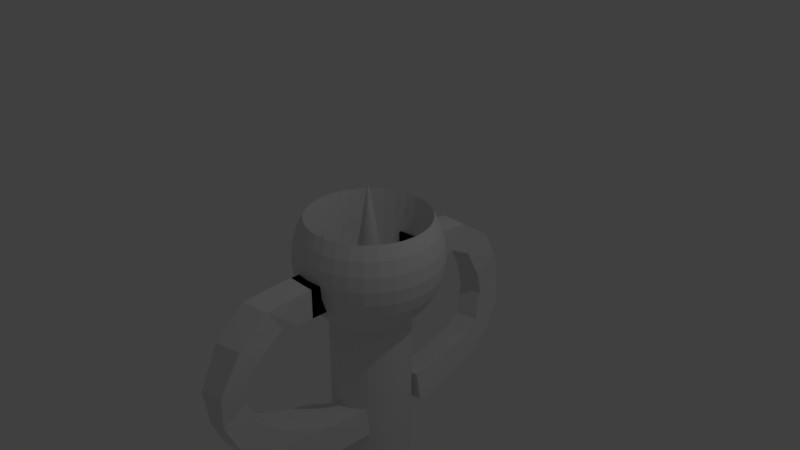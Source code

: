 # Source: trophy.blend  (saved by Blender 2.78.0; exported with 4.5.12 LTS)
import bpy
from mathutils import Matrix  # noqa: F401  (used for matrix-valued properties, if any)

bpy.ops.wm.read_factory_settings(use_empty=True)
scene = bpy.context.scene
scene.name = 'Scene'

# ---- collections
col_collection_1 = bpy.data.collections.new('Collection 1'); scene.collection.children.link(col_collection_1)

# ---- world
world_world = bpy.data.worlds.new('World'); scene.world = world_world
world_world.color = (0.05088, 0.05088, 0.05088)
world_world.use_sun_shadow = False
world_world.sun_shadow_jitter_overblur = 0.0
world_world.cycles.sampling_method = 'MANUAL'

# ---- cameras
cam_camera = bpy.data.cameras.new('Camera')
cam_camera.clip_end = 100.0
cam_camera.lens = 35.0
cam_camera.sensor_width = 32.0
cam_camera.sensor_height = 18.0
cam_camera.ortho_scale = 7.314
cam_camera.dof.focus_distance = 0.0
cam_camera.dof.aperture_fstop = 128.0

# ---- lights
light_lamp = bpy.data.lights.new('Lamp', 'POINT')
light_lamp.transmission_factor = 0.0
light_lamp.cutoff_distance = 30.0
light_lamp.energy = 100.0
light_lamp.shadow_buffer_clip_start = 1.001
light_lamp.shadow_soft_size = 0.1
light_lamp.shadow_maximum_resolution = 0.006
light_lamp.use_absolute_resolution = True

# ---- meshes
me_sphere = bpy.data.meshes.new('Sphere')
me_sphere.from_pydata([(0.03806, 0.1913, -0.1329), (0.07466, 0.3753, -0.1898), (0.1084, 0.5449, -0.2822), (0.1379, 0.6935, -0.4066), (0.1622, 0.8155, 0.5556), (0.1802, 0.9061, 0.3827), (0.1913, 0.9619, 0.1951), (0.1849, 0.9808, -0.009952), (0.1814, 0.963, -0.1949), (0.1709, 0.91, -0.3731), (0.1622, 0.8155, -0.5556), (0.1379, 0.6935, -0.7071), (0.1084, 0.5449, -3.415), (0.07466, 0.3753, -3.507), (0.03806, 0.1913, -0.9808), (0.07466, 0.1802, -0.1329), (0.1464, 0.3536, -0.1898), (0.2126, 0.5133, -0.2822), (0.2706, 0.6533, -0.4066), (0.3182, 0.7682, 0.5556), (0.3536, 0.8536, 0.3827), (0.3753, 0.9061, 0.1951), (0.3827, 0.9239, 7.55e-08), (0.3753, 0.9061, -0.1951), (0.3536, 0.8536, -0.3827), (0.3182, 0.7682, -0.5556), (0.2706, 0.6533, -0.7071), (0.2126, 0.5133, -3.415), (0.1464, 0.3536, -3.507), (0.07466, 0.1802, -0.9808), (0.1084, 0.1622, -0.1329), (0.2126, 0.3182, -0.1898), (0.3087, 0.4619, -0.2822), (0.3928, 0.5879, -0.4066), (0.4619, 0.6913, 0.5556), (0.5133, 0.7682, 0.3827), (0.5449, 0.8155, 0.1951), (0.5556, 0.8315, 7.55e-08), (0.5449, 0.8155, -0.1951), (0.5133, 0.7682, -0.3827), (0.4619, 0.6913, -0.5556), (0.3928, 0.5879, -0.7071), (0.3087, 0.4619, -3.415), (0.2126, 0.3182, -3.507), (0.1084, 0.1622, -0.9808), (0.1379, 0.1379, -0.1329), (0.2706, 0.2706, -0.1898), (0.3928, 0.3928, -0.2822), (0.5, 0.5, -0.4066), (0.5879, 0.5879, 0.5556), (0.6533, 0.6533, 0.3827), (0.6935, 0.6935, 0.1951), (0.7071, 0.7071, 7.55e-08), (0.6935, 0.6935, -0.1951), (0.6533, 0.6533, -0.3827), (0.5879, 0.5879, -0.5556), (0.5, 0.5, -0.7071), (0.3928, 0.3928, -3.415), (0.2706, 0.2706, -3.507), (0.1379, 0.1379, -0.9808), (0.1622, 0.1084, -0.1329), (0.3182, 0.2126, -0.1898), (0.4619, 0.3087, -0.2822), (0.5879, 0.3928, -0.4066), (0.6913, 0.4619, 0.5556), (0.7682, 0.5133, 0.3827), (0.8155, 0.5449, 0.1951), (0.8315, 0.5556, 7.55e-08), (0.8155, 0.5449, -0.1951), (0.7682, 0.5133, -0.3827), (0.6913, 0.4619, -0.5556), (0.5879, 0.3928, -0.7071), (0.4619, 0.3087, -3.415), (0.3182, 0.2126, -3.507), (0.1622, 0.1084, -0.9808), (0.1802, 0.07466, -0.1329), (0.3536, 0.1464, -0.1898), (0.5133, 0.2126, -0.2822), (0.6533, 0.2706, -0.4066), (0.7682, 0.3182, 0.5556), (0.8536, 0.3536, 0.3827), (0.9061, 0.3753, 0.1951), (0.9239, 0.3827, 7.55e-08), (0.9061, 0.3753, -0.1951), (0.8536, 0.3536, -0.3827), (0.7682, 0.3182, -0.5556), (0.6533, 0.2706, -0.7071), (0.5133, 0.2126, -3.415), (0.3536, 0.1464, -3.507), (0.1802, 0.07466, -0.9808), (0.1913, 0.03806, -0.1329), (0.3753, 0.07466, -0.1898), (0.5449, 0.1084, -0.2822), (0.6935, 0.1379, -0.4066), (0.8155, 0.1622, 0.5556), (0.9061, 0.1802, 0.3827), (0.9619, 0.1913, 0.1951), (0.9808, 0.1951, 7.55e-08), (0.9619, 0.1913, -0.1951), (0.9061, 0.1802, -0.3827), (0.8155, 0.1622, -0.5556), (0.6935, 0.1379, -0.7071), (0.5449, 0.1084, -3.415), (0.3753, 0.07466, -3.507), (0.1913, 0.03806, -0.9808), (0.1951, -3.266e-07, -0.1329), (0.3827, -3.192e-07, -0.1898), (0.5556, -3.117e-07, -0.2822), (0.7071, -3.192e-07, -0.4066), (0.8315, -3.341e-07, 0.5556), (0.9239, -2.745e-07, 0.3827), (0.9808, -3.937e-07, 0.1951), (1.0, -3.788e-07, 7.55e-08), (0.9808, -3.937e-07, -0.1951), (0.9239, -2.298e-07, -0.3827), (0.8315, -3.341e-07, -0.5556), (0.7071, -3.192e-07, -0.7071), (0.5556, -3.415e-07, -3.415), (0.3827, -3.043e-07, -3.507), (0.1951, -3.08e-07, -0.9808), (0.1913, -0.03806, -0.1329), (0.3753, -0.07466, -0.1898), (0.5449, -0.1084, -0.2822), (0.6935, -0.138, -0.4066), (0.8155, -0.1622, 0.5556), (0.9061, -0.1802, 0.3827), (0.9619, -0.1913, 0.1951), (0.9808, -0.1951, 7.55e-08), (0.9619, -0.1913, -0.1951), (0.9061, -0.1802, -0.3827), (0.8155, -0.1622, -0.5556), (0.6935, -0.138, -0.7071), (0.5449, -0.1084, -3.415), (0.3753, -0.07466, -3.507), (0.1913, -0.03806, -0.9808), (0.1802, -0.07466, -0.1329), (0.3536, -0.1464, -0.1898), (0.5133, -0.2126, -0.2822), (0.6533, -0.2706, -0.4066), (0.7682, -0.3182, 0.5556), (0.8536, -0.3536, 0.3827), (0.9061, -0.3753, 0.1951), (0.9239, -0.3827, 7.55e-08), (0.9061, -0.3753, -0.1951), (0.8536, -0.3536, -0.3827), (0.7682, -0.3182, -0.5556), (0.6533, -0.2706, -0.7071), (0.5133, -0.2126, -3.415), (0.3536, -0.1464, -3.507), (0.1802, -0.07466, -0.9808), (0.1622, -0.1084, -0.1329), (0.3182, -0.2126, -0.1898), (0.4619, -0.3087, -0.2822), (0.5879, -0.3928, -0.4066), (0.6913, -0.4619, 0.5556), (0.7682, -0.5133, 0.3827), (0.8155, -0.5449, 0.1951), (0.8315, -0.5556, 7.55e-08), (0.8155, -0.5449, -0.1951), (0.7682, -0.5133, -0.3827), (0.6913, -0.4619, -0.5556), (0.5879, -0.3928, -0.7071), (0.4619, -0.3087, -3.415), (0.3182, -0.2126, -3.507), (0.1622, -0.1084, -0.9808), (0.1379, -0.138, -0.1329), (0.2706, -0.2706, -0.1898), (0.3928, -0.3928, -0.2822), (0.5, -0.5, -0.4066), (0.5879, -0.5879, 0.5556), (0.6533, -0.6533, 0.3827), (0.6935, -0.6935, 0.1951), (0.7071, -0.7071, 7.55e-08), (0.6935, -0.6935, -0.1951), (0.6533, -0.6533, -0.3827), (0.5879, -0.5879, -0.5556), (0.5, -0.5, -0.7071), (0.3928, -0.3928, -3.415), (0.2706, -0.2706, -3.507), (0.1379, -0.138, -0.9808), (0.1084, -0.1622, -0.1329), (0.2126, -0.3182, -0.1898), (0.3087, -0.4619, -0.2822), (0.3928, -0.5879, -0.4066), (0.4619, -0.6913, 0.5556), (0.5133, -0.7682, 0.3827), (0.5449, -0.8155, 0.1951), (0.5556, -0.8315, 7.55e-08), (0.5449, -0.8155, -0.1951), (0.5133, -0.7682, -0.3827), (0.4619, -0.6913, -0.5556), (0.3928, -0.5879, -0.7071), (0.3087, -0.4619, -3.415), (0.2126, -0.3182, -3.507), (0.1084, -0.1622, -0.9808), (0.07466, -0.1802, -0.1329), (0.1464, -0.3536, -0.1898), (0.2126, -0.5133, -0.2822), (0.2706, -0.6533, -0.4066), (0.3182, -0.7682, 0.5556), (0.3536, -0.8536, 0.3827), (0.3753, -0.9061, 0.1951), (0.3827, -0.9239, 7.55e-08), (0.3753, -0.9061, -0.1951), (0.3536, -0.8536, -0.3827), (0.3182, -0.7682, -0.5556), (0.2706, -0.6533, -0.7071), (0.2126, -0.5133, -3.415), (0.1464, -0.3536, -3.507), (0.07466, -0.1802, -0.9808), (0.03806, -0.1913, -0.1329), (0.07466, -0.3753, -0.1898), (0.1084, -0.5449, -0.2822), (0.1379, -0.6935, -0.4066), (0.1622, -0.8155, 0.5556), (0.1802, -0.9061, 0.3827), (0.1913, -0.9619, 0.1951), (0.1951, -0.9808, 7.55e-08), (0.1913, -0.9619, -0.1951), (0.1802, -0.9061, -0.3827), (0.1622, -0.8155, -0.5556), (0.1379, -0.6935, -0.7071), (0.1084, -0.5449, -3.415), (0.07466, -0.3753, -3.507), (0.03806, -0.1913, -0.9808), (-7.212e-09, -0.1951, -0.1329), (4.122e-08, -0.3827, -0.1898), (2.632e-08, -0.5556, -0.2822), (-2.584e-08, -0.7071, -0.4066), (-8.544e-08, -0.8315, 0.5556), (6.357e-08, -0.9239, 0.3827), (-8.544e-08, -0.9808, 0.1951), (-1.003e-07, -1.0, 7.55e-08), (-8.544e-08, -0.9808, -0.1951), (6.357e-08, -0.9239, -0.3827), (-8.544e-08, -0.8315, -0.5556), (-2.584e-08, -0.7071, -0.7071), (-1.094e-08, -0.5556, -3.415), (3.964e-09, -0.3827, -3.507), (3.964e-09, -0.1951, -0.9808), (-0.03806, -0.1913, -0.1329), (-0.07466, -0.3753, -0.1898), (-0.1084, -0.5449, -0.2822), (-0.1379, -0.6935, -0.4066), (-0.1622, -0.8155, 0.5556), (-0.1802, -0.9061, 0.3827), (-0.1913, -0.9619, 0.1951), (-0.1951, -0.9808, 7.55e-08), (-0.1913, -0.9619, -0.1951), (-0.1802, -0.9061, -0.3827), (-0.1622, -0.8155, -0.5556), (-0.1379, -0.6935, -0.7071), (-0.1084, -0.5449, -3.415), (-0.07466, -0.3753, -3.507), (-0.03806, -0.1913, -0.9808), (-0.07466, -0.1802, -0.1329), (-0.1464, -0.3536, -0.1898), (-0.2126, -0.5133, -0.2822), (-0.2706, -0.6533, -0.4066), (-0.3182, -0.7682, 0.5556), (-0.3536, -0.8536, 0.3827), (-0.3753, -0.9061, 0.1951), (-0.3827, -0.9239, 7.55e-08), (-0.3753, -0.9061, -0.1951), (-0.3536, -0.8536, -0.3827), (-0.3182, -0.7682, -0.5556), (-0.2706, -0.6533, -0.7071), (-0.2126, -0.5133, -3.415), (-0.1464, -0.3536, -3.507), (-0.07466, -0.1802, -0.9808), (-0.1084, -0.1622, -0.1329), (-0.2126, -0.3182, -0.1898), (-0.3087, -0.4619, -0.2822), (-0.3928, -0.5879, -0.4066), (-0.4619, -0.6913, 0.5556), (-0.5133, -0.7682, 0.3827), (-0.5449, -0.8155, 0.1951), (-0.5556, -0.8315, 7.55e-08), (-0.5449, -0.8155, -0.1951), (-0.5133, -0.7682, -0.3827), (-0.4619, -0.6913, -0.5556), (-0.3928, -0.5879, -0.7071), (-0.3087, -0.4619, -3.415), (-0.2126, -0.3182, -3.507), (-0.1084, -0.1622, -0.9808), (-0.1379, -0.138, -0.1329), (-0.2706, -0.2706, -0.1898), (-0.3928, -0.3928, -0.2822), (-0.5, -0.5, -0.4066), (-0.5879, -0.5879, 0.5556), (-0.6533, -0.6533, 0.3827), (-0.6935, -0.6935, 0.1951), (-0.7071, -0.7071, 7.55e-08), (-0.6935, -0.6935, -0.1951), (-0.6533, -0.6533, -0.3827), (-0.5879, -0.5879, -0.5556), (-0.5, -0.5, -0.7071), (-0.3928, -0.3928, -3.415), (-0.2706, -0.2706, -3.507), (-0.1379, -0.1379, -0.9808), (-2.709e-07, -5.069e-07, 1.0), (-0.1622, -0.1084, -0.1329), (-0.3182, -0.2126, -0.1898), (-0.4619, -0.3087, -0.2822), (-0.5879, -0.3928, -0.4066), (-0.6913, -0.4619, 0.5556), (-0.7682, -0.5133, 0.3827), (-0.8155, -0.5449, 0.1951), (-0.8315, -0.5556, 7.55e-08), (-0.8155, -0.5449, -0.1951), (-0.7682, -0.5133, -0.3827), (-0.6913, -0.4619, -0.5556), (-0.5879, -0.3928, -0.7071), (-0.4619, -0.3087, -3.415), (-0.3182, -0.2126, -3.507), (-0.1622, -0.1084, -0.9808), (-0.1802, -0.07466, -0.1329), (-0.3536, -0.1464, -0.1898), (-0.5133, -0.2126, -0.2822), (-0.6533, -0.2706, -0.4066), (-0.7682, -0.3182, 0.5556), (-0.8536, -0.3536, 0.3827), (-0.9061, -0.3753, 0.1951), (-0.9239, -0.3827, 7.55e-08), (-0.9061, -0.3753, -0.1951), (-0.8536, -0.3536, -0.3827), (-0.7682, -0.3182, -0.5556), (-0.6533, -0.2706, -0.7071), (-0.5133, -0.2126, -3.415), (-0.3536, -0.1464, -3.507), (-0.1802, -0.07466, -0.9808), (-0.1913, -0.03806, -0.1329), (-0.3753, -0.07466, -0.1898), (-0.5449, -0.1084, -0.2822), (-0.6935, -0.1379, -0.4066), (-0.8155, -0.1622, 0.5556), (-0.9061, -0.1802, 0.3827), (-0.9619, -0.1913, 0.1951), (-0.9808, -0.1951, 7.55e-08), (-0.9619, -0.1913, -0.1951), (-0.9061, -0.1802, -0.3827), (-0.8155, -0.1622, -0.5556), (-0.6935, -0.1379, -0.7071), (-0.5449, -0.1084, -3.415), (-0.3753, -0.07466, -3.507), (-0.1913, -0.03806, -0.9808), (-0.1951, -3.117e-07, -0.1329), (-0.3827, -2.819e-07, -0.1898), (-0.5556, -2.819e-07, -0.2822), (-0.7071, -1.851e-07, -0.4066), (-0.8315, -1.404e-07, 0.5556), (-0.9239, -3.192e-07, 0.3827), (-0.9808, -9.567e-08, 0.1951), (-1.0, -1.404e-07, 7.55e-08), (-0.9808, -9.567e-08, -0.1951), (-0.9239, -3.192e-07, -0.3827), (-0.8315, -1.404e-07, -0.5556), (-0.7071, -1.851e-07, -0.7071), (-0.5556, -2.596e-07, -3.415), (-0.3827, -2.521e-07, -3.507), (-0.1951, -3.155e-07, -0.9808), (-0.1913, 0.03806, -0.1329), (-0.3753, 0.07466, -0.1898), (-0.5449, 0.1084, -0.2822), (-0.6935, 0.1379, -0.4066), (-0.8155, 0.1622, 0.5556), (-0.9061, 0.1802, 0.3827), (-0.9619, 0.1913, 0.1951), (-0.9808, 0.1951, 7.55e-08), (-0.9619, 0.1913, -0.1951), (-0.9061, 0.1802, -0.3827), (-0.8155, 0.1622, -0.5556), (-0.6935, 0.1379, -0.7071), (-0.5449, 0.1084, -3.415), (-0.3753, 0.07466, -3.507), (-0.1913, 0.03806, -0.9808), (-0.1802, 0.07466, -0.1329), (-0.3536, 0.1464, -0.1898), (-0.5133, 0.2126, -0.2822), (-0.6533, 0.2706, -0.4066), (-0.7682, 0.3182, 0.5556), (-0.8536, 0.3536, 0.3827), (-0.9061, 0.3753, 0.1951), (-0.9239, 0.3827, 7.55e-08), (-0.9061, 0.3753, -0.1951), (-0.8536, 0.3536, -0.3827), (-0.7682, 0.3182, -0.5556), (-0.6533, 0.2706, -0.7071), (-0.5133, 0.2126, -3.415), (-0.3536, 0.1464, -3.507), (-0.1802, 0.07466, -0.9808), (-0.1622, 0.1084, -0.1329), (-0.3182, 0.2126, -0.1898), (-0.4619, 0.3087, -0.2822), (-0.5879, 0.3928, -0.4066), (-0.6913, 0.4619, 0.5556), (-0.7682, 0.5133, 0.3827), (-0.8155, 0.5449, 0.1951), (-0.8315, 0.5556, 7.55e-08), (-0.8155, 0.5449, -0.1951), (-0.7682, 0.5133, -0.3827), (-0.6913, 0.4619, -0.5556), (-0.5879, 0.3928, -0.7071), (-0.4619, 0.3087, -3.415), (-0.3182, 0.2126, -3.507), (-0.1622, 0.1084, -0.9808), (-0.1379, 0.1379, -0.1329), (-0.2706, 0.2706, -0.1898), (-0.3928, 0.3928, -0.2822), (-0.5, 0.5, -0.4066), (-0.5879, 0.5879, 0.5556), (-0.6533, 0.6533, 0.3827), (-0.6935, 0.6935, 0.1951), (-0.7071, 0.7071, 7.55e-08), (-0.6935, 0.6935, -0.1951), (-0.6533, 0.6533, -0.3827), (-0.5879, 0.5879, -0.5556), (-0.5, 0.5, -0.7071), (-0.3928, 0.3928, -3.415), (-0.2706, 0.2706, -3.507), (-0.1379, 0.1379, -0.9808), (-0.1084, 0.1622, -0.1329), (-0.2126, 0.3182, -0.1898), (-0.3087, 0.4619, -0.2822), (-0.3928, 0.5879, -0.4066), (-0.4619, 0.6913, 0.5556), (-0.5133, 0.7682, 0.3827), (-0.5449, 0.8155, 0.1951), (-0.5556, 0.8315, 7.55e-08), (-0.5449, 0.8155, -0.1951), (-0.5133, 0.7682, -0.3827), (-0.4619, 0.6913, -0.5556), (-0.3928, 0.5879, -0.7071), (-0.3087, 0.4619, -3.415), (-0.2126, 0.3182, -3.507), (-0.1084, 0.1622, -0.9808), (-0.07466, 0.1802, -0.1329), (-0.1464, 0.3536, -0.1898), (-0.2126, 0.5133, -0.2822), (-0.2706, 0.6533, -0.4066), (-0.3182, 0.7682, 0.5556), (-0.3536, 0.8536, 0.3827), (-0.3753, 0.9061, 0.1951), (-0.3827, 0.9239, 7.55e-08), (-0.3753, 0.9061, -0.1951), (-0.3536, 0.8536, -0.3827), (-0.3182, 0.7682, -0.5556), (-0.2706, 0.6533, -0.7071), (-0.2126, 0.5133, -3.415), (-0.1464, 0.3536, -3.507), (-0.07466, 0.1802, -0.9808), (-0.03806, 0.1913, -0.1329), (-0.07466, 0.3753, -0.1898), (-0.1084, 0.5449, -0.2822), (-0.1379, 0.6935, -0.4066), (-0.1622, 0.8155, 0.5556), (-0.1802, 0.9061, 0.3827), (-0.1913, 0.9619, 0.1951), (-0.1849, 0.9808, -0.009952), (-0.1814, 0.963, -0.1949), (-0.1709, 0.91, -0.3731), (-0.1622, 0.8155, -0.5556), (-0.1379, 0.6935, -0.7071), (-0.1084, 0.5449, -3.415), (-0.07466, 0.3753, -3.507), (-0.03806, 0.1913, -0.9808), (3.749e-08, 0.1951, -0.1329), (7.847e-08, 0.3827, -0.1898), (1.083e-07, 0.5556, -0.2822), (1.53e-07, 0.7071, -0.4066), (2.722e-07, 0.8315, 0.5556), (6.357e-08, 0.9239, 0.3827), (2.573e-07, 0.9808, 0.1951), (2.741e-07, 0.999, -0.009953), (2.573e-07, 0.9808, -0.1951), (6.357e-08, 0.9239, -0.3827), (2.722e-07, 0.8315, -0.5556), (1.53e-07, 0.7071, -0.7071), (1.232e-07, 0.5556, -3.415), (7.847e-08, 0.3827, -3.507), (1.514e-08, 0.1951, -0.9808), (0.0, -3.258e-07, -1.0), (0.1084, 0.5449, -0.8315), (0.2126, 0.5133, -0.8315), (0.07466, 0.1802, -3.564), (0.03806, 0.1913, -3.564), (0.3087, 0.4619, -0.8315), (0.1084, 0.1622, -3.564), (0.3928, 0.3928, -0.8315), (0.1379, 0.1379, -3.564), (0.4619, 0.3087, -0.8315), (0.1622, 0.1084, -3.564), (0.1802, 0.07466, -3.564), (0.5133, 0.2126, -0.8315), (0.5449, 0.1084, -0.8315), (0.1913, 0.03806, -3.564), (0.1951, -3.08e-07, -3.564), (0.5556, -3.415e-07, -0.8315), (0.5449, -0.1084, -0.8315), (0.1913, -0.03806, -3.564), (0.1802, -0.07466, -3.564), (0.5133, -0.2126, -0.8315), (0.4619, -0.3087, -0.8315), (0.1622, -0.1084, -3.564), (0.3928, -0.3928, -0.8315), (0.1379, -0.138, -3.564), (0.3087, -0.4619, -0.8315), (0.1084, -0.1622, -3.564), (0.2126, -0.5133, -0.8315), (0.07466, -0.1802, -3.564), (0.1084, -0.5449, -0.8315), (0.03806, -0.1913, -3.564), (-1.094e-08, -0.5556, -0.8315), (3.964e-09, -0.1951, -3.564), (-0.03806, -0.1913, -3.564), (-0.1084, -0.5449, -0.8315), (-0.2126, -0.5133, -0.8315), (-0.07466, -0.1802, -3.564), (-0.1084, -0.1622, -3.564), (-0.3087, -0.4619, -0.8315), (-0.3928, -0.3928, -0.8315), (-0.1379, -0.1379, -3.564), (-0.1622, -0.1084, -3.564), (-0.4619, -0.3087, -0.8315), (-0.5133, -0.2126, -0.8315), (-0.1802, -0.07466, -3.564), (-0.1913, -0.03806, -3.564), (-0.5449, -0.1084, -0.8315), (-0.5556, -2.596e-07, -0.8315), (-0.1951, -3.155e-07, -3.564), (-0.5449, 0.1084, -0.8315), (-0.1913, 0.03806, -3.564), (-0.5133, 0.2126, -0.8315), (-0.1802, 0.07466, -3.564), (-0.4619, 0.3087, -0.8315), (-0.1622, 0.1084, -3.564), (-0.3928, 0.3928, -0.8315), (-0.1379, 0.1379, -3.564), (-0.3087, 0.4619, -0.8315), (-0.1084, 0.1622, -3.564), (-0.07466, 0.1802, -3.564), (-0.2126, 0.5133, -0.8315), (-0.1084, 0.5449, -0.8315), (-0.03806, 0.1913, -3.564), (1.514e-08, 0.1951, -3.564), (1.232e-07, 0.5556, -0.8315), (0.1951, 0.9808, 7.55e-08), (0.1913, 0.9619, -0.1951), (0.1802, 0.9061, -0.3827), (-0.1951, 0.9808, 7.55e-08), (-0.1913, 0.9619, -0.1951), (-0.1802, 0.9061, -0.3827), (2.722e-07, 1.0, 7.55e-08), (6.034e-08, 0.9268, -0.3731)], [], [(544, 479, 13, 485), (552, 472, 6, 546), (466, 300, 0), (481, 480, 14), (474, 473, 7, 8), (467, 466, 0, 1), (553, 474, 8, 9), (468, 467, 1, 2), (476, 475, 548, 10), (469, 468, 2, 3), (477, 476, 10, 11), (470, 469, 3, 4), (545, 477, 11, 482), (471, 470, 4, 5), (479, 478, 12, 13), (472, 471, 5, 6), (5, 4, 19, 20), (13, 12, 27, 28), (6, 5, 20, 21), (485, 13, 28, 484), (546, 6, 21, 22), (0, 300, 15), (481, 14, 29), (547, 546, 22, 23), (1, 0, 15, 16), (548, 547, 23, 24), (2, 1, 16, 17), (10, 548, 24, 25), (3, 2, 17, 18), (11, 10, 25, 26), (4, 3, 18, 19), (482, 11, 26, 483), (24, 23, 38, 39), (17, 16, 31, 32), (25, 24, 39, 40), (18, 17, 32, 33), (26, 25, 40, 41), (19, 18, 33, 34), (483, 26, 41, 486), (20, 19, 34, 35), (28, 27, 42, 43), (21, 20, 35, 36), (484, 28, 43, 487), (22, 21, 36, 37), (15, 300, 30), (481, 29, 44), (23, 22, 37, 38), (16, 15, 30, 31), (43, 42, 57, 58), (36, 35, 50, 51), (487, 43, 58, 489), (37, 36, 51, 52), (30, 300, 45), (481, 44, 59), (38, 37, 52, 53), (31, 30, 45, 46), (39, 38, 53, 54), (32, 31, 46, 47), (40, 39, 54, 55), (33, 32, 47, 48), (41, 40, 55, 56), (34, 33, 48, 49), (486, 41, 56, 488), (35, 34, 49, 50), (55, 54, 69, 70), (48, 47, 62, 63), (56, 55, 70, 71), (49, 48, 63, 64), (488, 56, 71, 490), (50, 49, 64, 65), (58, 57, 72, 73), (51, 50, 65, 66), (489, 58, 73, 491), (52, 51, 66, 67), (45, 300, 60), (481, 59, 74), (53, 52, 67, 68), (46, 45, 60, 61), (54, 53, 68, 69), (47, 46, 61, 62), (491, 73, 88, 492), (67, 66, 81, 82), (60, 300, 75), (481, 74, 89), (68, 67, 82, 83), (61, 60, 75, 76), (69, 68, 83, 84), (62, 61, 76, 77), (70, 69, 84, 85), (63, 62, 77, 78), (71, 70, 85, 86), (64, 63, 78, 79), (490, 71, 86, 493), (65, 64, 79, 80), (73, 72, 87, 88), (66, 65, 80, 81), (78, 77, 92, 93), (86, 85, 100, 101), (79, 78, 93, 94), (493, 86, 101, 494), (80, 79, 94, 95), (88, 87, 102, 103), (81, 80, 95, 96), (492, 88, 103, 495), (82, 81, 96, 97), (75, 300, 90), (481, 89, 104), (83, 82, 97, 98), (76, 75, 90, 91), (84, 83, 98, 99), (77, 76, 91, 92), (85, 84, 99, 100), (97, 96, 111, 112), (90, 300, 105), (481, 104, 119), (98, 97, 112, 113), (91, 90, 105, 106), (99, 98, 113, 114), (92, 91, 106, 107), (100, 99, 114, 115), (93, 92, 107, 108), (101, 100, 115, 116), (94, 93, 108, 109), (494, 101, 116, 497), (95, 94, 109, 110), (103, 102, 117, 118), (96, 95, 110, 111), (495, 103, 118, 496), (116, 115, 130, 131), (109, 108, 123, 124), (497, 116, 131, 498), (110, 109, 124, 125), (118, 117, 132, 133), (111, 110, 125, 126), (496, 118, 133, 499), (112, 111, 126, 127), (105, 300, 120), (481, 119, 134), (113, 112, 127, 128), (106, 105, 120, 121), (114, 113, 128, 129), (107, 106, 121, 122), (115, 114, 129, 130), (108, 107, 122, 123), (120, 300, 135), (481, 134, 149), (128, 127, 142, 143), (121, 120, 135, 136), (129, 128, 143, 144), (122, 121, 136, 137), (130, 129, 144, 145), (123, 122, 137, 138), (131, 130, 145, 146), (124, 123, 138, 139), (498, 131, 146, 501), (125, 124, 139, 140), (133, 132, 147, 148), (126, 125, 140, 141), (499, 133, 148, 500), (127, 126, 141, 142), (139, 138, 153, 154), (501, 146, 161, 502), (140, 139, 154, 155), (148, 147, 162, 163), (141, 140, 155, 156), (500, 148, 163, 503), (142, 141, 156, 157), (135, 300, 150), (481, 149, 164), (143, 142, 157, 158), (136, 135, 150, 151), (144, 143, 158, 159), (137, 136, 151, 152), (145, 144, 159, 160), (138, 137, 152, 153), (146, 145, 160, 161), (158, 157, 172, 173), (151, 150, 165, 166), (159, 158, 173, 174), (152, 151, 166, 167), (160, 159, 174, 175), (153, 152, 167, 168), (161, 160, 175, 176), (154, 153, 168, 169), (502, 161, 176, 504), (155, 154, 169, 170), (163, 162, 177, 178), (156, 155, 170, 171), (503, 163, 178, 505), (157, 156, 171, 172), (150, 300, 165), (481, 164, 179), (504, 176, 191, 506), (170, 169, 184, 185), (178, 177, 192, 193), (171, 170, 185, 186), (505, 178, 193, 507), (172, 171, 186, 187), (165, 300, 180), (481, 179, 194), (173, 172, 187, 188), (166, 165, 180, 181), (174, 173, 188, 189), (167, 166, 181, 182), (175, 174, 189, 190), (168, 167, 182, 183), (176, 175, 190, 191), (169, 168, 183, 184), (189, 188, 203, 204), (182, 181, 196, 197), (190, 189, 204, 205), (183, 182, 197, 198), (191, 190, 205, 206), (184, 183, 198, 199), (506, 191, 206, 508), (185, 184, 199, 200), (193, 192, 207, 208), (186, 185, 200, 201), (507, 193, 208, 509), (187, 186, 201, 202), (180, 300, 195), (481, 194, 209), (188, 187, 202, 203), (181, 180, 195, 196), (208, 207, 222, 223), (201, 200, 215, 216), (509, 208, 223, 511), (202, 201, 216, 217), (195, 300, 210), (481, 209, 224), (203, 202, 217, 218), (196, 195, 210, 211), (204, 203, 218, 219), (197, 196, 211, 212), (205, 204, 219, 220), (198, 197, 212, 213), (206, 205, 220, 221), (199, 198, 213, 214), (508, 206, 221, 510), (200, 199, 214, 215), (212, 211, 226, 227), (220, 219, 234, 235), (213, 212, 227, 228), (221, 220, 235, 236), (214, 213, 228, 229), (510, 221, 236, 512), (215, 214, 229, 230), (223, 222, 237, 238), (216, 215, 230, 231), (511, 223, 238, 513), (217, 216, 231, 232), (210, 300, 225), (481, 224, 239), (218, 217, 232, 233), (211, 210, 225, 226), (219, 218, 233, 234), (231, 230, 245, 246), (513, 238, 253, 514), (232, 231, 246, 247), (225, 300, 240), (481, 239, 254), (233, 232, 247, 248), (226, 225, 240, 241), (234, 233, 248, 249), (227, 226, 241, 242), (235, 234, 249, 250), (228, 227, 242, 243), (236, 235, 250, 251), (229, 228, 243, 244), (512, 236, 251, 515), (230, 229, 244, 245), (238, 237, 252, 253), (250, 249, 264, 265), (243, 242, 257, 258), (251, 250, 265, 266), (244, 243, 258, 259), (515, 251, 266, 516), (245, 244, 259, 260), (253, 252, 267, 268), (246, 245, 260, 261), (514, 253, 268, 517), (247, 246, 261, 262), (240, 300, 255), (481, 254, 269), (248, 247, 262, 263), (241, 240, 255, 256), (249, 248, 263, 264), (242, 241, 256, 257), (517, 268, 283, 518), (262, 261, 276, 277), (255, 300, 270), (481, 269, 284), (263, 262, 277, 278), (256, 255, 270, 271), (264, 263, 278, 279), (257, 256, 271, 272), (265, 264, 279, 280), (258, 257, 272, 273), (266, 265, 280, 281), (259, 258, 273, 274), (516, 266, 281, 519), (260, 259, 274, 275), (268, 267, 282, 283), (261, 260, 275, 276), (273, 272, 287, 288), (281, 280, 295, 296), (274, 273, 288, 289), (519, 281, 296, 520), (275, 274, 289, 290), (283, 282, 297, 298), (276, 275, 290, 291), (518, 283, 298, 521), (277, 276, 291, 292), (270, 300, 285), (481, 284, 299), (278, 277, 292, 293), (271, 270, 285, 286), (279, 278, 293, 294), (272, 271, 286, 287), (280, 279, 294, 295), (292, 291, 307, 308), (285, 300, 301), (481, 299, 315), (293, 292, 308, 309), (286, 285, 301, 302), (294, 293, 309, 310), (287, 286, 302, 303), (295, 294, 310, 311), (288, 287, 303, 304), (296, 295, 311, 312), (289, 288, 304, 305), (520, 296, 312, 523), (290, 289, 305, 306), (298, 297, 313, 314), (291, 290, 306, 307), (521, 298, 314, 522), (312, 311, 326, 327), (305, 304, 319, 320), (523, 312, 327, 524), (306, 305, 320, 321), (314, 313, 328, 329), (307, 306, 321, 322), (522, 314, 329, 525), (308, 307, 322, 323), (301, 300, 316), (481, 315, 330), (309, 308, 323, 324), (302, 301, 316, 317), (310, 309, 324, 325), (303, 302, 317, 318), (311, 310, 325, 326), (304, 303, 318, 319), (481, 330, 345), (324, 323, 338, 339), (317, 316, 331, 332), (325, 324, 339, 340), (318, 317, 332, 333), (326, 325, 340, 341), (319, 318, 333, 334), (327, 326, 341, 342), (320, 319, 334, 335), (524, 327, 342, 527), (321, 320, 335, 336), (329, 328, 343, 344), (322, 321, 336, 337), (525, 329, 344, 526), (323, 322, 337, 338), (316, 300, 331), (527, 342, 357, 528), (336, 335, 350, 351), (344, 343, 358, 359), (337, 336, 351, 352), (526, 344, 359, 529), (338, 337, 352, 353), (331, 300, 346), (481, 345, 360), (339, 338, 353, 354), (332, 331, 346, 347), (340, 339, 354, 355), (333, 332, 347, 348), (341, 340, 355, 356), (334, 333, 348, 349), (342, 341, 356, 357), (335, 334, 349, 350), (347, 346, 361, 362), (355, 354, 369, 370), (348, 347, 362, 363), (356, 355, 370, 371), (349, 348, 363, 364), (357, 356, 371, 372), (350, 349, 364, 365), (528, 357, 372, 530), (351, 350, 365, 366), (359, 358, 373, 374), (352, 351, 366, 367), (529, 359, 374, 531), (353, 352, 367, 368), (346, 300, 361), (481, 360, 375), (354, 353, 368, 369), (366, 365, 380, 381), (374, 373, 388, 389), (367, 366, 381, 382), (531, 374, 389, 533), (368, 367, 382, 383), (361, 300, 376), (481, 375, 390), (369, 368, 383, 384), (362, 361, 376, 377), (370, 369, 384, 385), (363, 362, 377, 378), (371, 370, 385, 386), (364, 363, 378, 379), (372, 371, 386, 387), (365, 364, 379, 380), (530, 372, 387, 532), (385, 384, 399, 400), (378, 377, 392, 393), (386, 385, 400, 401), (379, 378, 393, 394), (387, 386, 401, 402), (380, 379, 394, 395), (532, 387, 402, 534), (381, 380, 395, 396), (389, 388, 403, 404), (382, 381, 396, 397), (533, 389, 404, 535), (383, 382, 397, 398), (376, 300, 391), (481, 390, 405), (384, 383, 398, 399), (377, 376, 391, 392), (404, 403, 418, 419), (397, 396, 411, 412), (535, 404, 419, 537), (398, 397, 412, 413), (391, 300, 406), (481, 405, 420), (399, 398, 413, 414), (392, 391, 406, 407), (400, 399, 414, 415), (393, 392, 407, 408), (401, 400, 415, 416), (394, 393, 408, 409), (402, 401, 416, 417), (395, 394, 409, 410), (534, 402, 417, 536), (396, 395, 410, 411), (408, 407, 422, 423), (416, 415, 430, 431), (409, 408, 423, 424), (417, 416, 431, 432), (410, 409, 424, 425), (536, 417, 432, 538), (411, 410, 425, 426), (419, 418, 433, 434), (412, 411, 426, 427), (537, 419, 434, 539), (413, 412, 427, 428), (406, 300, 421), (481, 420, 435), (414, 413, 428, 429), (407, 406, 421, 422), (415, 414, 429, 430), (427, 426, 441, 442), (539, 434, 449, 540), (428, 427, 442, 443), (421, 300, 436), (481, 435, 450), (429, 428, 443, 444), (422, 421, 436, 437), (430, 429, 444, 445), (423, 422, 437, 438), (431, 430, 445, 446), (424, 423, 438, 439), (432, 431, 446, 447), (425, 424, 439, 440), (538, 432, 447, 541), (426, 425, 440, 441), (434, 433, 448, 449), (446, 445, 551, 461), (439, 438, 453, 454), (447, 446, 461, 462), (440, 439, 454, 455), (541, 447, 462, 542), (441, 440, 455, 456), (449, 448, 463, 464), (442, 441, 456, 457), (540, 449, 464, 543), (443, 442, 457, 549), (436, 300, 451), (481, 450, 465), (444, 443, 549, 550), (437, 436, 451, 452), (445, 444, 550, 551), (438, 437, 452, 453), (543, 464, 479, 544), (549, 457, 472, 552), (451, 300, 466), (481, 465, 480), (459, 458, 473, 474), (452, 451, 466, 467), (460, 459, 474, 553), (453, 452, 467, 468), (461, 551, 475, 476), (454, 453, 468, 469), (462, 461, 476, 477), (455, 454, 469, 470), (542, 462, 477, 545), (456, 455, 470, 471), (464, 463, 478, 479), (457, 456, 471, 472), (27, 12, 482, 483), (485, 484, 29, 14), (42, 27, 483, 486), (484, 487, 44, 29), (57, 42, 486, 488), (487, 489, 59, 44), (72, 57, 488, 490), (489, 491, 74, 59), (491, 492, 89, 74), (87, 72, 490, 493), (102, 87, 493, 494), (492, 495, 104, 89), (495, 496, 119, 104), (117, 102, 494, 497), (132, 117, 497, 498), (496, 499, 134, 119), (499, 500, 149, 134), (147, 132, 498, 501), (162, 147, 501, 502), (500, 503, 164, 149), (177, 162, 502, 504), (503, 505, 179, 164), (192, 177, 504, 506), (505, 507, 194, 179), (207, 192, 506, 508), (507, 509, 209, 194), (222, 207, 508, 510), (509, 511, 224, 209), (237, 222, 510, 512), (511, 513, 239, 224), (513, 514, 254, 239), (252, 237, 512, 515), (267, 252, 515, 516), (514, 517, 269, 254), (517, 518, 284, 269), (282, 267, 516, 519), (297, 282, 519, 520), (518, 521, 299, 284), (521, 522, 315, 299), (313, 297, 520, 523), (328, 313, 523, 524), (522, 525, 330, 315), (525, 526, 345, 330), (343, 328, 524, 527), (358, 343, 527, 528), (526, 529, 360, 345), (373, 358, 528, 530), (529, 531, 375, 360), (388, 373, 530, 532), (531, 533, 390, 375), (403, 388, 532, 534), (533, 535, 405, 390), (418, 403, 534, 536), (535, 537, 420, 405), (433, 418, 536, 538), (537, 539, 435, 420), (539, 540, 450, 435), (448, 433, 538, 541), (463, 448, 541, 542), (540, 543, 465, 450), (543, 544, 480, 465), (478, 463, 542, 545), (544, 485, 14, 480), (12, 478, 545, 482), (8, 7, 546, 547), (9, 8, 547, 548), (458, 459, 550, 549), (459, 460, 551, 550), (473, 458, 549, 552), (460, 553, 475, 551), (7, 473, 552, 546), (553, 9, 548, 475)])
me_sphere.use_remesh_preserve_volume = False
me_sphere.use_remesh_preserve_attributes = False
me_sphere.use_mirror_vertex_groups = False
me_sphere.update()
me_cube_001 = bpy.data.meshes.new('Cube.001')
me_cube_001.from_pydata([(-1.0, -1.0, -1.0), (-1.0, -1.0, 1.0), (-1.0, 1.0, -1.0), (-1.0, 1.0, 1.0), (1.0, -1.0, -1.0), (1.0, -1.0, 1.0), (1.0, 1.0, -1.0), (1.0, 1.0, 1.0), (-1.0, -1.0, 1.0), (-1.0, -1.0, -1.0), (-1.0, 1.0, 1.0), (-1.0, 1.0, -1.0), (1.0, -1.0, 1.0), (1.0, -1.0, -1.0), (1.0, 1.0, 1.0), (1.0, 1.0, -1.0), (-1.0, -1.0, 1.0), (-1.0, -1.0, -1.0), (-0.99, 1.221, 0.99), (-0.99, 1.221, -0.99), (1.0, -1.0, 1.0), (1.0, -1.0, -1.0), (0.99, 1.221, 0.99), (0.99, 1.221, -0.99), (-1.0, -1.0, -1.0), (-1.0, -1.0, 1.0), (-1.0, 1.0, -1.0), (-1.0, 1.0, 1.0), (1.0, -1.0, -1.0), (1.0, -1.0, 1.0), (1.0, 1.0, -1.0), (1.0, 1.0, 1.0), (-1.0, 1.0, -1.0), (-1.0, 1.0, 1.0), (1.0, 1.0, 1.0), (1.0, 1.0, -1.0), (-1.0, -8.08, -1.0), (-1.0, -8.08, 1.0), (-1.0, -10.08, -1.0), (-1.0, -10.08, 1.0), (1.0, -8.08, -1.0), (1.0, -8.08, 1.0), (1.0, -10.08, -1.0), (1.0, -10.08, 1.0), (-1.0, -8.08, 1.0), (-1.0, -8.08, -1.0), (-1.0, -10.08, 1.0), (-1.0, -10.08, -1.0), (1.0, -8.08, 1.0), (1.0, -8.08, -1.0), (1.0, -10.08, 1.0), (1.0, -10.08, -1.0), (-1.0, -8.08, 1.0), (-1.0, -8.08, -1.0), (-0.99, -11.23, 0.99), (-0.99, -11.23, -0.99), (1.0, -8.08, 1.0), (1.0, -8.08, -1.0), (0.99, -11.23, 0.99), (0.99, -11.23, -0.99), (-1.0, -8.08, -1.0), (-1.0, -8.08, 1.0), (-1.0, -10.08, -1.0), (-1.0, -10.08, 1.0), (1.0, -8.08, -1.0), (1.0, -8.08, 1.0), (1.0, -10.08, -1.0), (1.0, -10.08, 1.0), (-1.0, -10.08, -1.0), (-1.0, -10.08, 1.0), (1.0, -10.08, 1.0), (1.0, -10.08, -1.0), (-0.99, 2.217, -0.8315), (-0.99, 3.292, 0.8315), (0.99, 3.292, 0.8315), (0.99, 2.217, -0.8315), (-1.005, 3.937, -1.79), (-0.9692, 5.732, -0.8641), (1.005, 5.638, -0.7453), (0.9692, 3.843, -1.672), (-0.8485, 4.818, -3.69), (-0.8126, 6.613, -2.764), (1.162, 6.518, -2.645), (1.126, 4.723, -3.571), (-0.8508, 4.804, -3.662), (-0.815, 6.599, -2.827), (1.159, 6.505, -2.708), (1.123, 4.71, -3.543), (-0.8521, 4.797, -3.647), (-0.8163, 6.697, -2.812), (1.158, 6.602, -2.693), (1.122, 4.703, -3.528), (-0.8521, 4.921, -4.242), (-0.8163, 6.889, -4.538), (1.158, 6.876, -4.387), (1.122, 4.908, -4.09), (-0.7857, 5.137, -5.561), (-0.6089, 6.816, -6.804), (1.355, 6.79, -6.557), (1.179, 5.111, -5.314), (-0.6746, 4.699, -6.764), (-0.3765, 5.61, -8.555), (1.576, 5.617, -8.228), (1.278, 4.706, -6.436), (-0.532, 4.477, -7.547), (-0.2613, 4.922, -9.239), (1.694, 4.917, -8.929), (1.424, 4.472, -7.237), (-0.4235, 3.461, -8.206), (-0.1928, 3.921, -9.742), (1.767, 3.905, -9.458), (1.536, 3.444, -7.922), (-0.3472, 0.8166, -8.943), (-0.02253, 1.023, -10.83), (1.927, 1.044, -10.48), (1.602, 0.8369, -8.599), (-0.3006, -0.8139, -9.248), (0.07612, -0.792, -11.19), (2.019, -0.7321, -10.81), (1.642, -0.754, -8.871), (-0.2655, -1.916, -9.254), (0.1112, -1.894, -11.2), (2.054, -1.834, -10.82), (1.677, -1.856, -8.876), (-1.06, -12.59, -0.8349), (-0.8949, -13.66, 0.8266), (1.06, -13.34, 0.8349), (0.8949, -12.28, -0.8266), (-0.7393, -14.34, -1.957), (-0.5513, -15.94, -0.8007), (1.4, -15.62, -0.6858), (1.212, -14.03, -1.842), (-0.4403, -15.41, -3.277), (-0.2119, -17.37, -3.338), (1.496, -17.16, -3.064), (1.268, -15.19, -3.004), (-0.1805, -15.34, -4.964), (0.06351, -17.18, -5.66), (1.249, -17.04, -5.339), (1.005, -15.2, -4.642), (-0.7361, -14.78, -6.488), (-0.4795, -16.09, -7.95), (1.463, -16.09, -7.611), (1.207, -14.78, -6.148), (-1.192, -13.31, -7.706), (-0.934, -14.21, -9.45), (1.535, -14.35, -9.129), (1.277, -13.44, -7.385), (-1.305, -11.67, -8.519), (-1.048, -12.44, -10.32), (2.027, -12.6, -10.01), (1.77, -11.82, -8.205), (-1.528, -10.32, -9.102), (-1.274, -10.72, -11.02), (1.969, -10.85, -10.74), (1.715, -10.45, -8.816), (-1.199, -8.85, -9.384), (-0.9471, -9.105, -11.33), (2.118, -9.261, -11.06), (1.866, -9.006, -9.111), (-0.2619, -7.124, -9.581), (-0.01338, -7.126, -11.55), (1.952, -7.308, -11.3), (1.703, -7.306, -9.333), (0.75, -6.346, -9.573), (0.9986, -6.348, -11.54), (2.022, -6.527, -11.29), (1.774, -6.525, -9.325)], [], [(0, 1, 3, 2), (2, 3, 7, 6), (6, 7, 5, 4), (4, 5, 1, 0), (2, 6, 4, 0), (7, 3, 1, 5), (8, 10, 11, 9), (10, 14, 15, 11), (14, 12, 13, 15), (12, 8, 9, 13), (10, 8, 12, 14), (15, 13, 9, 11), (16, 33, 32, 17), (22, 23, 75, 74), (34, 20, 21, 35), (20, 16, 17, 21), (33, 16, 20, 34), (35, 21, 17, 32), (24, 25, 27, 26), (26, 27, 31, 30), (30, 31, 29, 28), (28, 29, 25, 24), (26, 30, 28, 24), (31, 27, 25, 29), (18, 19, 32, 33), (22, 18, 33, 34), (19, 23, 35, 32), (23, 22, 34, 35), (36, 38, 39, 37), (38, 42, 43, 39), (42, 40, 41, 43), (40, 36, 37, 41), (38, 36, 40, 42), (43, 41, 37, 39), (44, 45, 47, 46), (46, 47, 51, 50), (50, 51, 49, 48), (48, 49, 45, 44), (46, 50, 48, 44), (51, 47, 45, 49), (52, 53, 68, 69), (55, 59, 127, 124), (70, 71, 57, 56), (56, 57, 53, 52), (69, 70, 56, 52), (71, 68, 53, 57), (60, 62, 63, 61), (62, 66, 67, 63), (66, 64, 65, 67), (64, 60, 61, 65), (62, 60, 64, 66), (67, 65, 61, 63), (54, 69, 68, 55), (58, 70, 69, 54), (55, 68, 71, 59), (59, 71, 70, 58), (74, 75, 79, 78), (18, 22, 74, 73), (23, 19, 72, 75), (19, 18, 73, 72), (79, 76, 80, 83), (73, 74, 78, 77), (75, 72, 76, 79), (72, 73, 77, 76), (80, 81, 85, 84), (76, 77, 81, 80), (78, 79, 83, 82), (77, 78, 82, 81), (86, 87, 91, 90), (82, 83, 87, 86), (81, 82, 86, 85), (83, 80, 84, 87), (91, 88, 92, 95), (85, 86, 90, 89), (87, 84, 88, 91), (84, 85, 89, 88), (94, 95, 99, 98), (88, 89, 93, 92), (90, 91, 95, 94), (89, 90, 94, 93), (97, 98, 102, 101), (93, 94, 98, 97), (95, 92, 96, 99), (92, 93, 97, 96), (103, 100, 104, 107), (99, 96, 100, 103), (96, 97, 101, 100), (98, 99, 103, 102), (106, 107, 111, 110), (100, 101, 105, 104), (102, 103, 107, 106), (101, 102, 106, 105), (111, 108, 112, 115), (105, 106, 110, 109), (107, 104, 108, 111), (104, 105, 109, 108), (115, 112, 116, 119), (108, 109, 113, 112), (110, 111, 115, 114), (109, 110, 114, 113), (118, 119, 123, 122), (112, 113, 117, 116), (114, 115, 119, 118), (113, 114, 118, 117), (121, 122, 123, 120), (117, 118, 122, 121), (119, 116, 120, 123), (116, 117, 121, 120), (125, 124, 128, 129), (54, 55, 124, 125), (59, 58, 126, 127), (58, 54, 125, 126), (131, 130, 134, 135), (127, 126, 130, 131), (126, 125, 129, 130), (124, 127, 131, 128), (132, 135, 139, 136), (130, 129, 133, 134), (128, 131, 135, 132), (129, 128, 132, 133), (139, 138, 142, 143), (133, 132, 136, 137), (135, 134, 138, 139), (134, 133, 137, 138), (142, 141, 145, 146), (138, 137, 141, 142), (136, 139, 143, 140), (137, 136, 140, 141), (144, 147, 151, 148), (140, 143, 147, 144), (141, 140, 144, 145), (143, 142, 146, 147), (151, 150, 154, 155), (145, 144, 148, 149), (147, 146, 150, 151), (146, 145, 149, 150), (152, 155, 159, 156), (150, 149, 153, 154), (148, 151, 155, 152), (149, 148, 152, 153), (156, 159, 163, 160), (153, 152, 156, 157), (155, 154, 158, 159), (154, 153, 157, 158), (163, 162, 166, 167), (157, 156, 160, 161), (159, 158, 162, 163), (158, 157, 161, 162), (165, 164, 167, 166), (162, 161, 165, 166), (160, 163, 167, 164), (161, 160, 164, 165)])
me_cube_001.use_remesh_preserve_volume = False
me_cube_001.use_remesh_preserve_attributes = False
me_cube_001.use_mirror_vertex_groups = False
me_cube_001.update()

# ---- objects
ob_sphere = bpy.data.objects.new('Sphere', me_sphere)
ob_cube = bpy.data.objects.new('Cube', me_cube_001)
ob_lamp = bpy.data.objects.new('Lamp', light_lamp)
ob_camera = bpy.data.objects.new('Camera', cam_camera)

# ---- transforms, parenting, visibility, modifiers, constraints
ob_sphere.location = (0.0, 0.0, 0.0)
ob_sphere.lineart.crease_threshold = 0.0
ob_cube.location = (0.01164, 0.908, -0.1993)
ob_cube.scale = (0.2, 0.2, 0.2)
ob_cube.lineart.crease_threshold = 0.0
ob_lamp.location = (4.076, 1.005, 5.904)
ob_lamp.rotation_euler = (0.6503, 0.05522, 1.866)
ob_lamp.lock_rotations_4d = False
ob_lamp.empty_display_type = 'ARROWS'
ob_lamp.color = (0.0, 0.0, 0.0, 0.0)
ob_lamp.lineart.crease_threshold = 0.0
ob_camera.location = (7.481, -6.508, 5.344)
ob_camera.rotation_euler = (1.109, 0.0, 0.8149)
ob_camera.lock_rotations_4d = False
ob_camera.empty_display_type = 'ARROWS'
ob_camera.color = (0.0, 0.0, 0.0, 0.0)
ob_camera.display_type = 'WIRE'
ob_camera.lineart.crease_threshold = 0.0

# ---- collection membership
col_collection_1.objects.link(ob_sphere)
col_collection_1.objects.link(ob_cube)
col_collection_1.objects.link(ob_lamp)
col_collection_1.objects.link(ob_camera)

# ---- scene / render settings (as saved in the file)
scene.camera = ob_camera
scene.frame_start = 1; scene.frame_end = 250; scene.frame_set(1)
scene.render.engine = 'BLENDER_EEVEE_NEXT'
scene.render.resolution_percentage = 50
scene.render.dither_intensity = 0.0
scene.cycles.use_denoising = False
scene.cycles.samples = 128
scene.cycles.sampling_pattern = 'TABULATED_SOBOL'
scene.cycles.light_sampling_threshold = 0.0
scene.cycles.use_adaptive_sampling = False
scene.cycles.use_light_tree = False
scene.cycles.blur_glossy = 0.0
scene.cycles.sample_clamp_indirect = 0.0
scene.view_settings.view_transform = 'Standard'
bpy.context.view_layer.update()
